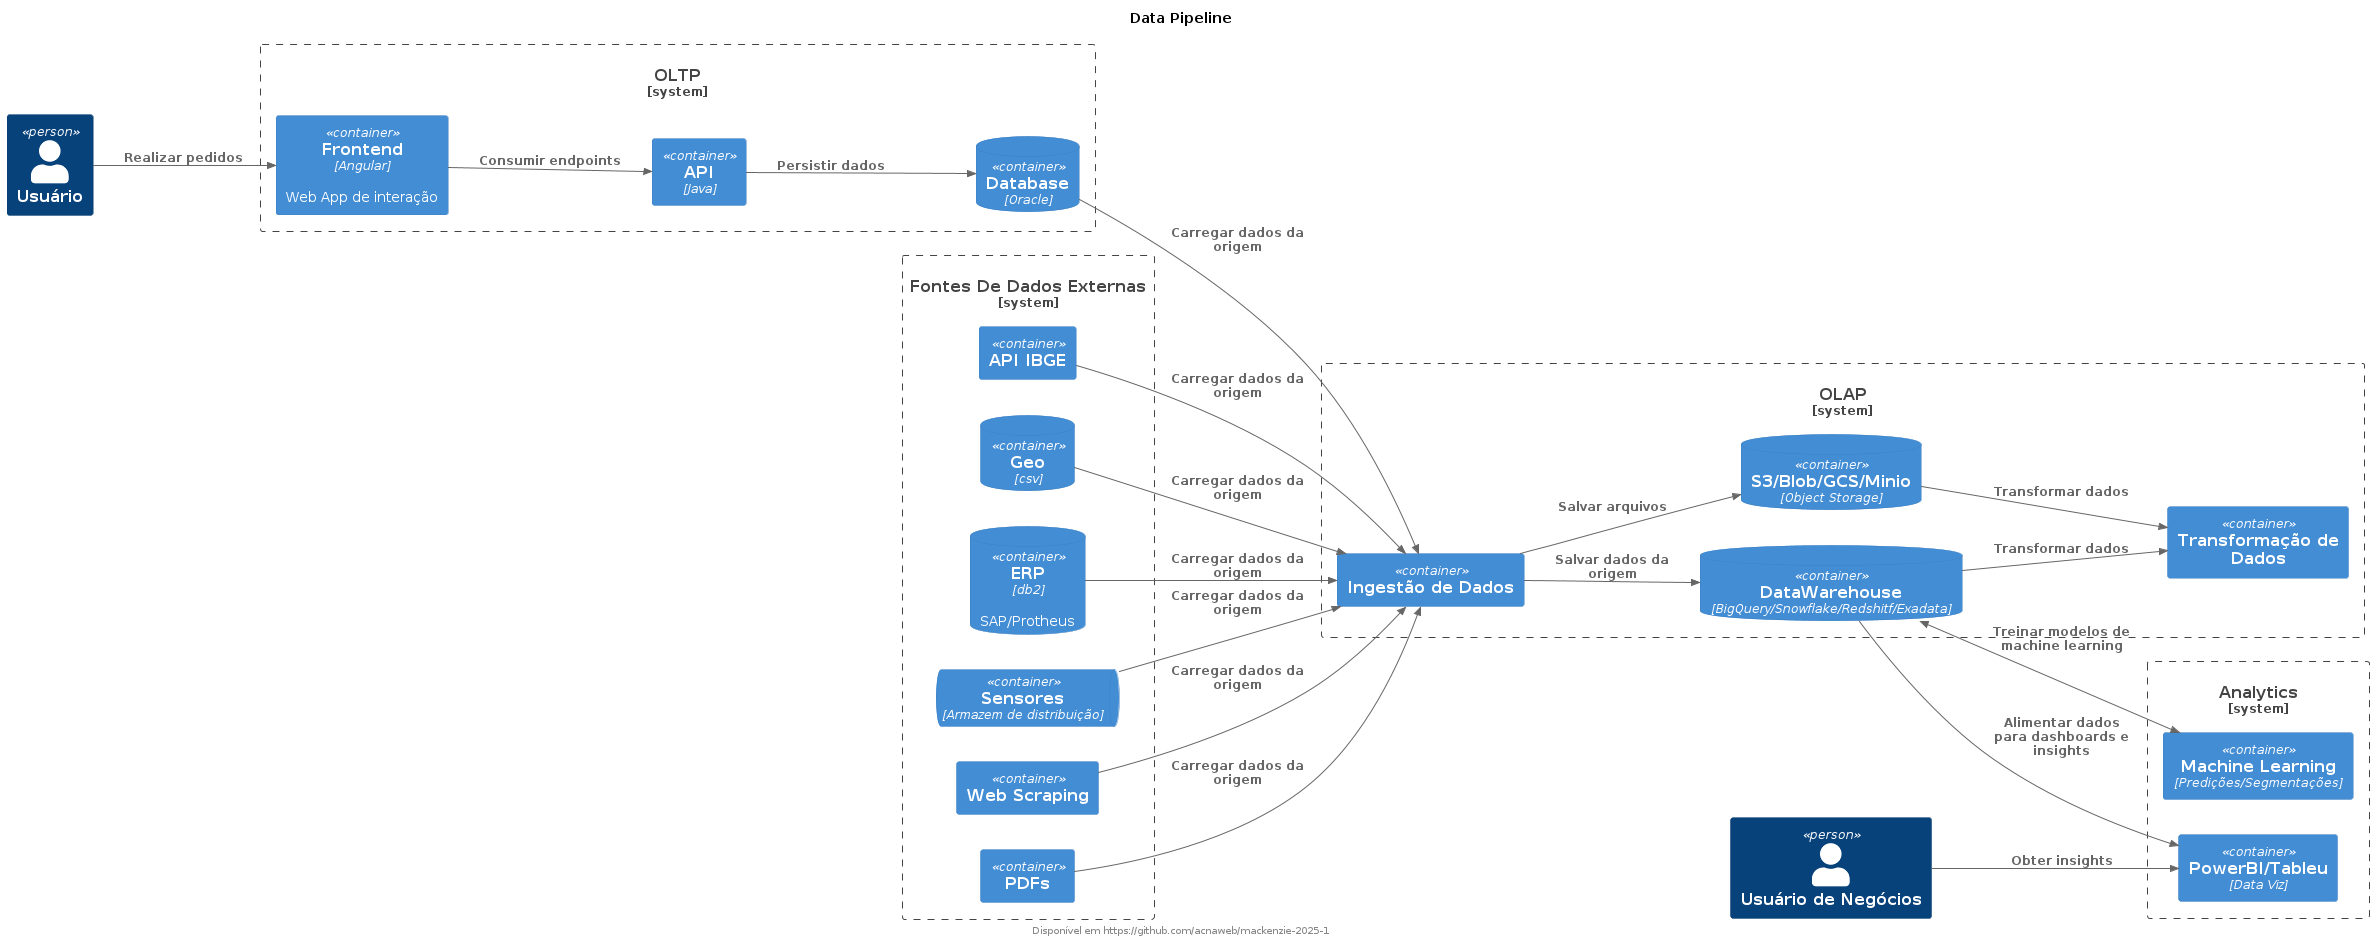

The diagram above was rendered by PlantUML. Its source (embedded in the PNG):
@startuml diagram
title Data Pipeline
footer Disponível em https://github.com/acnaweb/mackenzie-2025-1

!include https://raw.githubusercontent.com/plantuml-stdlib/C4-PlantUML/master/C4_Context.puml
!include https://raw.githubusercontent.com/plantuml-stdlib/C4-PlantUML/master/C4_Container.puml

LAYOUT_LANDSCAPE()

Person(user, "Usuário")
Person(user_business, "Usuário de Negócios")

System_Boundary(oltp, "OLTP"){
    Container(frontend, "Frontend", "Angular", "Web App de interação")
    Container(api, "API", "Java")
    ContainerDb(db, "Database", "Oracle")
}

System_Boundary(data_sources, "Fontes De Dados Externas"){
    Container(ibge, "API IBGE")
    ContainerDb(correio, "Geo", "csv")
    ContainerDb(erp, "ERP", "db2", "SAP/Protheus")
    ContainerQueue(iot, "Sensores", "Armazem de distribuição")
    Container(scraping, "Web Scraping")
    Container(pdf, "PDFs")
}
System_Boundary(olap, "OLAP"){
    Container(extraction, "Ingestão de Dados")
    ContainerDb(object_storage, "S3/Blob/GCS/Minio", "Object Storage")
    ContainerDb(dw, "DataWarehouse", "BigQuery/Snowflake/Redshitf/Exadata")
    Container(transformation, "Transformação de Dados")

    Rel(extraction, dw, "Salvar dados da origem")
    Rel(extraction, object_storage, "Salvar arquivos")
    Rel(dw, transformation, "Transformar dados")
    Rel(object_storage, transformation, "Transformar dados")
}

System_Boundary(analytics, "Analytics"){
    Container(dataviz, "PowerBI/Tableu", "Data Viz")
    Container(ml, "Machine Learning", "Predições/Segmentações")
}

Rel(user, frontend, "Realizar pedidos")
Rel(user_business, dataviz, "Obter insights")

Rel(frontend, api, "Consumir endpoints")
Rel(api, db, "Persistir dados")
Rel(db, extraction, "Carregar dados da origem")
Rel(ibge, extraction, "Carregar dados da origem")
Rel(correio, extraction, "Carregar dados da origem")
Rel(erp, extraction, "Carregar dados da origem")
Rel(iot, extraction, "Carregar dados da origem")
Rel(scraping, extraction, "Carregar dados da origem")
Rel(pdf, extraction, "Carregar dados da origem")
Rel(dw, dataviz, "Alimentar dados para dashboards e insights")
BiRel(dw, ml, "Treinar modelos de machine learning")

@enduml